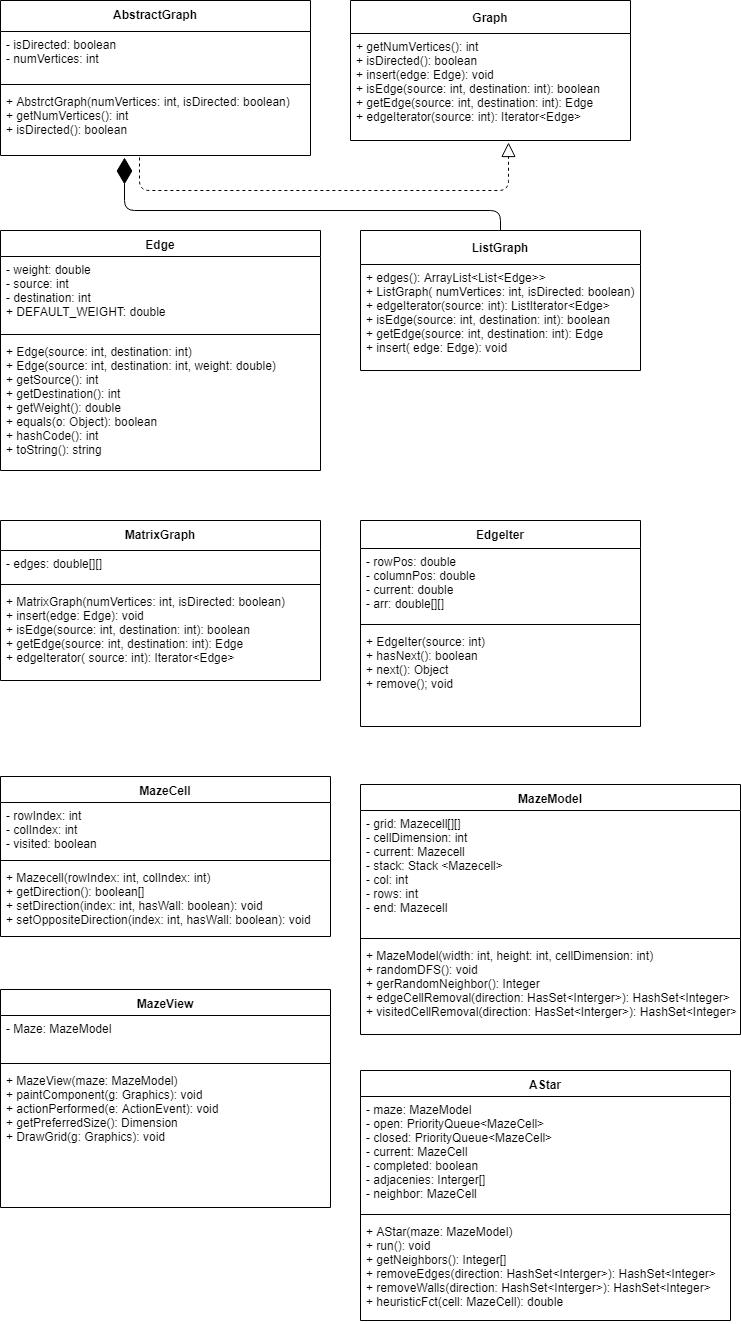

The diagram above was exported from draw.io. Its source (the exported page's mxGraphModel, read from the mxfile embedded in the PNG):
<mxGraphModel dx="481" dy="487" grid="1" gridSize="10" guides="1" tooltips="1" connect="1" arrows="1" fold="1" page="1" pageScale="1" pageWidth="827" pageHeight="1169" math="0" shadow="0">
  <root>
    <mxCell id="0" />
    <mxCell id="1" parent="0" />
    <mxCell id="znXsrWLCDl6r-uF9b9Ru-1" value="AbstractGraph" style="swimlane;fontStyle=1;align=center;verticalAlign=top;childLayout=stackLayout;horizontal=1;startSize=31;horizontalStack=0;resizeParent=1;resizeParentMax=0;resizeLast=0;collapsible=1;marginBottom=0;" parent="1" vertex="1">
      <mxGeometry x="80" y="20" width="310" height="155" as="geometry" />
    </mxCell>
    <mxCell id="znXsrWLCDl6r-uF9b9Ru-2" value="- isDirected: boolean&#10;- numVertices: int&#10;" style="text;strokeColor=none;fillColor=none;align=left;verticalAlign=top;spacingLeft=4;spacingRight=4;overflow=hidden;rotatable=0;points=[[0,0.5],[1,0.5]];portConstraint=eastwest;" parent="znXsrWLCDl6r-uF9b9Ru-1" vertex="1">
      <mxGeometry y="31" width="310" height="49" as="geometry" />
    </mxCell>
    <mxCell id="znXsrWLCDl6r-uF9b9Ru-3" value="" style="line;strokeWidth=1;fillColor=none;align=left;verticalAlign=middle;spacingTop=-1;spacingLeft=3;spacingRight=3;rotatable=0;labelPosition=right;points=[];portConstraint=eastwest;" parent="znXsrWLCDl6r-uF9b9Ru-1" vertex="1">
      <mxGeometry y="80" width="310" height="8" as="geometry" />
    </mxCell>
    <mxCell id="znXsrWLCDl6r-uF9b9Ru-4" value="+ AbstrctGraph(numVertices: int, isDirected: boolean)&#10;+ getNumVertices(): int&#10;+ isDirected(): boolean&#10;" style="text;strokeColor=none;fillColor=none;align=left;verticalAlign=top;spacingLeft=4;spacingRight=4;overflow=hidden;rotatable=0;points=[[0,0.5],[1,0.5]];portConstraint=eastwest;" parent="znXsrWLCDl6r-uF9b9Ru-1" vertex="1">
      <mxGeometry y="88" width="310" height="67" as="geometry" />
    </mxCell>
    <mxCell id="znXsrWLCDl6r-uF9b9Ru-17" value="Graph" style="swimlane;fontStyle=1;childLayout=stackLayout;horizontal=1;startSize=33;fillColor=none;horizontalStack=0;resizeParent=1;resizeParentMax=0;resizeLast=0;collapsible=1;marginBottom=0;" parent="1" vertex="1">
      <mxGeometry x="430" y="20" width="280" height="140" as="geometry" />
    </mxCell>
    <mxCell id="znXsrWLCDl6r-uF9b9Ru-18" value="+ getNumVertices(): int&#10;+ isDirected(): boolean&#10;+ insert(edge: Edge): void&#10;+ isEdge(source: int, destination: int): boolean&#10;+ getEdge(source: int, destination: int): Edge&#10;+ edgeIterator(source: int): Iterator&lt;Edge&gt;&#10;" style="text;strokeColor=none;fillColor=none;align=left;verticalAlign=top;spacingLeft=4;spacingRight=4;overflow=hidden;rotatable=0;points=[[0,0.5],[1,0.5]];portConstraint=eastwest;" parent="znXsrWLCDl6r-uF9b9Ru-17" vertex="1">
      <mxGeometry y="33" width="280" height="107" as="geometry" />
    </mxCell>
    <mxCell id="znXsrWLCDl6r-uF9b9Ru-25" value="Edge" style="swimlane;fontStyle=1;align=center;verticalAlign=top;childLayout=stackLayout;horizontal=1;startSize=26;horizontalStack=0;resizeParent=1;resizeParentMax=0;resizeLast=0;collapsible=1;marginBottom=0;" parent="1" vertex="1">
      <mxGeometry x="80" y="250" width="320" height="240" as="geometry" />
    </mxCell>
    <mxCell id="znXsrWLCDl6r-uF9b9Ru-26" value="- weight: double&#10;- source: int&#10;- destination: int&#10;+ DEFAULT_WEIGHT: double&#10;" style="text;strokeColor=none;fillColor=none;align=left;verticalAlign=top;spacingLeft=4;spacingRight=4;overflow=hidden;rotatable=0;points=[[0,0.5],[1,0.5]];portConstraint=eastwest;" parent="znXsrWLCDl6r-uF9b9Ru-25" vertex="1">
      <mxGeometry y="26" width="320" height="74" as="geometry" />
    </mxCell>
    <mxCell id="znXsrWLCDl6r-uF9b9Ru-27" value="" style="line;strokeWidth=1;fillColor=none;align=left;verticalAlign=middle;spacingTop=-1;spacingLeft=3;spacingRight=3;rotatable=0;labelPosition=right;points=[];portConstraint=eastwest;" parent="znXsrWLCDl6r-uF9b9Ru-25" vertex="1">
      <mxGeometry y="100" width="320" height="8" as="geometry" />
    </mxCell>
    <mxCell id="znXsrWLCDl6r-uF9b9Ru-28" value="+ Edge(source: int, destination: int)&#10;+ Edge(source: int, destination: int, weight: double)&#10;+ getSource(): int&#10;+ getDestination(): int&#10;+ getWeight(): double&#10;+ equals(o: Object): boolean&#10;+ hashCode(): int&#10;+ toString(): string" style="text;strokeColor=none;fillColor=none;align=left;verticalAlign=top;spacingLeft=4;spacingRight=4;overflow=hidden;rotatable=0;points=[[0,0.5],[1,0.5]];portConstraint=eastwest;" parent="znXsrWLCDl6r-uF9b9Ru-25" vertex="1">
      <mxGeometry y="108" width="320" height="132" as="geometry" />
    </mxCell>
    <mxCell id="znXsrWLCDl6r-uF9b9Ru-29" value="ListGraph" style="swimlane;fontStyle=1;childLayout=stackLayout;horizontal=1;startSize=34;fillColor=none;horizontalStack=0;resizeParent=1;resizeParentMax=0;resizeLast=0;collapsible=1;marginBottom=0;" parent="1" vertex="1">
      <mxGeometry x="440" y="250" width="280" height="140" as="geometry" />
    </mxCell>
    <mxCell id="znXsrWLCDl6r-uF9b9Ru-30" value="+ edges(): ArrayList&lt;List&lt;Edge&gt;&gt;&#10;+ ListGraph( numVertices: int, isDirected: boolean)&#10;+ edgeIterator(source: int): ListIterator&lt;Edge&gt;&#10;+ isEdge(source: int, destination: int): boolean&#10;+ getEdge(source: int, destination: int): Edge&#10;+ insert( edge: Edge): void&#10;&#10;" style="text;strokeColor=none;fillColor=none;align=left;verticalAlign=top;spacingLeft=4;spacingRight=4;overflow=hidden;rotatable=0;points=[[0,0.5],[1,0.5]];portConstraint=eastwest;" parent="znXsrWLCDl6r-uF9b9Ru-29" vertex="1">
      <mxGeometry y="34" width="280" height="106" as="geometry" />
    </mxCell>
    <mxCell id="znXsrWLCDl6r-uF9b9Ru-33" value="MatrixGraph" style="swimlane;fontStyle=1;align=center;verticalAlign=top;childLayout=stackLayout;horizontal=1;startSize=30;horizontalStack=0;resizeParent=1;resizeParentMax=0;resizeLast=0;collapsible=1;marginBottom=0;" parent="1" vertex="1">
      <mxGeometry x="80" y="540" width="320" height="160" as="geometry" />
    </mxCell>
    <mxCell id="znXsrWLCDl6r-uF9b9Ru-34" value="- edges: double[][]" style="text;strokeColor=none;fillColor=none;align=left;verticalAlign=top;spacingLeft=4;spacingRight=4;overflow=hidden;rotatable=0;points=[[0,0.5],[1,0.5]];portConstraint=eastwest;" parent="znXsrWLCDl6r-uF9b9Ru-33" vertex="1">
      <mxGeometry y="30" width="320" height="30" as="geometry" />
    </mxCell>
    <mxCell id="znXsrWLCDl6r-uF9b9Ru-35" value="" style="line;strokeWidth=1;fillColor=none;align=left;verticalAlign=middle;spacingTop=-1;spacingLeft=3;spacingRight=3;rotatable=0;labelPosition=right;points=[];portConstraint=eastwest;" parent="znXsrWLCDl6r-uF9b9Ru-33" vertex="1">
      <mxGeometry y="60" width="320" height="8" as="geometry" />
    </mxCell>
    <mxCell id="znXsrWLCDl6r-uF9b9Ru-36" value="+ MatrixGraph(numVertices: int, isDirected: boolean)&#10;+ insert(edge: Edge): void&#10;+ isEdge(source: int, destination: int): boolean&#10;+ getEdge(source: int, destination: int): Edge&#10;+ edgeIterator( source: int): Iterator&lt;Edge&gt; &#10;" style="text;strokeColor=none;fillColor=none;align=left;verticalAlign=top;spacingLeft=4;spacingRight=4;overflow=hidden;rotatable=0;points=[[0,0.5],[1,0.5]];portConstraint=eastwest;" parent="znXsrWLCDl6r-uF9b9Ru-33" vertex="1">
      <mxGeometry y="68" width="320" height="92" as="geometry" />
    </mxCell>
    <mxCell id="znXsrWLCDl6r-uF9b9Ru-37" value="EdgeIter" style="swimlane;fontStyle=1;align=center;verticalAlign=top;childLayout=stackLayout;horizontal=1;startSize=28;horizontalStack=0;resizeParent=1;resizeParentMax=0;resizeLast=0;collapsible=1;marginBottom=0;" parent="1" vertex="1">
      <mxGeometry x="440" y="540" width="280" height="206" as="geometry" />
    </mxCell>
    <mxCell id="znXsrWLCDl6r-uF9b9Ru-38" value="- rowPos: double&#10;- columnPos: double&#10;- current: double&#10;- arr: double[][] &#10;" style="text;strokeColor=none;fillColor=none;align=left;verticalAlign=top;spacingLeft=4;spacingRight=4;overflow=hidden;rotatable=0;points=[[0,0.5],[1,0.5]];portConstraint=eastwest;" parent="znXsrWLCDl6r-uF9b9Ru-37" vertex="1">
      <mxGeometry y="28" width="280" height="72" as="geometry" />
    </mxCell>
    <mxCell id="znXsrWLCDl6r-uF9b9Ru-39" value="" style="line;strokeWidth=1;fillColor=none;align=left;verticalAlign=middle;spacingTop=-1;spacingLeft=3;spacingRight=3;rotatable=0;labelPosition=right;points=[];portConstraint=eastwest;" parent="znXsrWLCDl6r-uF9b9Ru-37" vertex="1">
      <mxGeometry y="100" width="280" height="8" as="geometry" />
    </mxCell>
    <mxCell id="znXsrWLCDl6r-uF9b9Ru-40" value="+ EdgeIter(source: int)&#10;+ hasNext(): boolean&#10;+ next(): Object&#10;+ remove(); void&#10;" style="text;strokeColor=none;fillColor=none;align=left;verticalAlign=top;spacingLeft=4;spacingRight=4;overflow=hidden;rotatable=0;points=[[0,0.5],[1,0.5]];portConstraint=eastwest;" parent="znXsrWLCDl6r-uF9b9Ru-37" vertex="1">
      <mxGeometry y="108" width="280" height="98" as="geometry" />
    </mxCell>
    <mxCell id="znXsrWLCDl6r-uF9b9Ru-41" value="MazeCell" style="swimlane;fontStyle=1;align=center;verticalAlign=top;childLayout=stackLayout;horizontal=1;startSize=26;horizontalStack=0;resizeParent=1;resizeParentMax=0;resizeLast=0;collapsible=1;marginBottom=0;" parent="1" vertex="1">
      <mxGeometry x="80" y="796" width="330" height="160" as="geometry" />
    </mxCell>
    <mxCell id="znXsrWLCDl6r-uF9b9Ru-42" value="- rowIndex: int&#10;- colIndex: int&#10;- visited: boolean&#10;" style="text;strokeColor=none;fillColor=none;align=left;verticalAlign=top;spacingLeft=4;spacingRight=4;overflow=hidden;rotatable=0;points=[[0,0.5],[1,0.5]];portConstraint=eastwest;" parent="znXsrWLCDl6r-uF9b9Ru-41" vertex="1">
      <mxGeometry y="26" width="330" height="54" as="geometry" />
    </mxCell>
    <mxCell id="znXsrWLCDl6r-uF9b9Ru-43" value="" style="line;strokeWidth=1;fillColor=none;align=left;verticalAlign=middle;spacingTop=-1;spacingLeft=3;spacingRight=3;rotatable=0;labelPosition=right;points=[];portConstraint=eastwest;" parent="znXsrWLCDl6r-uF9b9Ru-41" vertex="1">
      <mxGeometry y="80" width="330" height="8" as="geometry" />
    </mxCell>
    <mxCell id="znXsrWLCDl6r-uF9b9Ru-44" value="+ Mazecell(rowIndex: int, colIndex: int)&#10;+ getDirection(): boolean[]&#10;+ setDirection(index: int, hasWall: boolean): void&#10;+ setOppositeDirection(index: int, hasWall: boolean): void&#10;&#10;" style="text;strokeColor=none;fillColor=none;align=left;verticalAlign=top;spacingLeft=4;spacingRight=4;overflow=hidden;rotatable=0;points=[[0,0.5],[1,0.5]];portConstraint=eastwest;" parent="znXsrWLCDl6r-uF9b9Ru-41" vertex="1">
      <mxGeometry y="88" width="330" height="72" as="geometry" />
    </mxCell>
    <mxCell id="znXsrWLCDl6r-uF9b9Ru-45" value="MazeModel" style="swimlane;fontStyle=1;align=center;verticalAlign=top;childLayout=stackLayout;horizontal=1;startSize=26;horizontalStack=0;resizeParent=1;resizeParentMax=0;resizeLast=0;collapsible=1;marginBottom=0;" parent="1" vertex="1">
      <mxGeometry x="440" y="804" width="380" height="250" as="geometry" />
    </mxCell>
    <mxCell id="znXsrWLCDl6r-uF9b9Ru-46" value="- grid: Mazecell[][]&#10;- cellDimension: int&#10;- current: Mazecell&#10;- stack: Stack &lt;Mazecell&gt;&#10;- col: int&#10;- rows: int&#10;- end: Mazecell&#10;" style="text;strokeColor=none;fillColor=none;align=left;verticalAlign=top;spacingLeft=4;spacingRight=4;overflow=hidden;rotatable=0;points=[[0,0.5],[1,0.5]];portConstraint=eastwest;" parent="znXsrWLCDl6r-uF9b9Ru-45" vertex="1">
      <mxGeometry y="26" width="380" height="124" as="geometry" />
    </mxCell>
    <mxCell id="znXsrWLCDl6r-uF9b9Ru-47" value="" style="line;strokeWidth=1;fillColor=none;align=left;verticalAlign=middle;spacingTop=-1;spacingLeft=3;spacingRight=3;rotatable=0;labelPosition=right;points=[];portConstraint=eastwest;" parent="znXsrWLCDl6r-uF9b9Ru-45" vertex="1">
      <mxGeometry y="150" width="380" height="8" as="geometry" />
    </mxCell>
    <mxCell id="znXsrWLCDl6r-uF9b9Ru-48" value="+ MazeModel(width: int, height: int, cellDimension: int)&#10;+ randomDFS(): void&#10;+ gerRandomNeighbor(): Integer&#10;+ edgeCellRemoval(direction: HasSet&lt;Interger&gt;): HashSet&lt;Integer&gt;&#10;+ visitedCellRemoval(direction: HasSet&lt;Interger&gt;): HashSet&lt;Integer&gt;&#10;" style="text;strokeColor=none;fillColor=none;align=left;verticalAlign=top;spacingLeft=4;spacingRight=4;overflow=hidden;rotatable=0;points=[[0,0.5],[1,0.5]];portConstraint=eastwest;" parent="znXsrWLCDl6r-uF9b9Ru-45" vertex="1">
      <mxGeometry y="158" width="380" height="92" as="geometry" />
    </mxCell>
    <mxCell id="znXsrWLCDl6r-uF9b9Ru-49" value="MazeView" style="swimlane;fontStyle=1;align=center;verticalAlign=top;childLayout=stackLayout;horizontal=1;startSize=26;horizontalStack=0;resizeParent=1;resizeParentMax=0;resizeLast=0;collapsible=1;marginBottom=0;" parent="1" vertex="1">
      <mxGeometry x="80" y="1009" width="330" height="218" as="geometry" />
    </mxCell>
    <mxCell id="znXsrWLCDl6r-uF9b9Ru-50" value="- Maze: MazeModel" style="text;strokeColor=none;fillColor=none;align=left;verticalAlign=top;spacingLeft=4;spacingRight=4;overflow=hidden;rotatable=0;points=[[0,0.5],[1,0.5]];portConstraint=eastwest;" parent="znXsrWLCDl6r-uF9b9Ru-49" vertex="1">
      <mxGeometry y="26" width="330" height="44" as="geometry" />
    </mxCell>
    <mxCell id="znXsrWLCDl6r-uF9b9Ru-51" value="" style="line;strokeWidth=1;fillColor=none;align=left;verticalAlign=middle;spacingTop=-1;spacingLeft=3;spacingRight=3;rotatable=0;labelPosition=right;points=[];portConstraint=eastwest;" parent="znXsrWLCDl6r-uF9b9Ru-49" vertex="1">
      <mxGeometry y="70" width="330" height="8" as="geometry" />
    </mxCell>
    <mxCell id="znXsrWLCDl6r-uF9b9Ru-52" value="+ MazeView(maze: MazeModel)&#10;+ paintComponent(g: Graphics): void&#10;+ actionPerformed(e: ActionEvent): void&#10;+ getPreferredSize(): Dimension&#10;+ DrawGrid(g: Graphics): void&#10;" style="text;strokeColor=none;fillColor=none;align=left;verticalAlign=top;spacingLeft=4;spacingRight=4;overflow=hidden;rotatable=0;points=[[0,0.5],[1,0.5]];portConstraint=eastwest;" parent="znXsrWLCDl6r-uF9b9Ru-49" vertex="1">
      <mxGeometry y="78" width="330" height="140" as="geometry" />
    </mxCell>
    <mxCell id="znXsrWLCDl6r-uF9b9Ru-53" value="" style="endArrow=block;dashed=1;endFill=0;endSize=12;html=1;exitX=0.448;exitY=1.036;exitDx=0;exitDy=0;exitPerimeter=0;entryX=0.566;entryY=1.021;entryDx=0;entryDy=0;entryPerimeter=0;" parent="1" source="znXsrWLCDl6r-uF9b9Ru-4" target="znXsrWLCDl6r-uF9b9Ru-18" edge="1">
      <mxGeometry width="160" relative="1" as="geometry">
        <mxPoint x="200" y="210" as="sourcePoint" />
        <mxPoint x="600" y="210" as="targetPoint" />
        <Array as="points">
          <mxPoint x="219" y="210" />
          <mxPoint x="588" y="210" />
        </Array>
      </mxGeometry>
    </mxCell>
    <mxCell id="znXsrWLCDl6r-uF9b9Ru-54" value="" style="endArrow=diamondThin;endFill=1;endSize=24;html=1;entryX=0.401;entryY=1.036;entryDx=0;entryDy=0;entryPerimeter=0;exitX=0.5;exitY=0;exitDx=0;exitDy=0;" parent="1" source="znXsrWLCDl6r-uF9b9Ru-29" target="znXsrWLCDl6r-uF9b9Ru-4" edge="1">
      <mxGeometry width="160" relative="1" as="geometry">
        <mxPoint x="590" y="230" as="sourcePoint" />
        <mxPoint x="270" y="220" as="targetPoint" />
        <Array as="points">
          <mxPoint x="580" y="230" />
          <mxPoint x="204" y="230" />
        </Array>
      </mxGeometry>
    </mxCell>
    <mxCell id="ZvXk_cRczuE2st7QJ-Ws-1" value="AStar" style="swimlane;fontStyle=1;align=center;verticalAlign=top;childLayout=stackLayout;horizontal=1;startSize=26;horizontalStack=0;resizeParent=1;resizeParentMax=0;resizeLast=0;collapsible=1;marginBottom=0;" vertex="1" parent="1">
      <mxGeometry x="440" y="1090" width="370" height="250" as="geometry" />
    </mxCell>
    <mxCell id="ZvXk_cRczuE2st7QJ-Ws-2" value="- maze: MazeModel&#10;- open: PriorityQueue&lt;MazeCell&gt;&#10;- closed: PriorityQueue&lt;MazeCell&gt;&#10;- current: MazeCell&#10;- completed: boolean&#10;- adjacenies: Interger[]&#10;- neighbor: MazeCell&#10;" style="text;strokeColor=none;fillColor=none;align=left;verticalAlign=top;spacingLeft=4;spacingRight=4;overflow=hidden;rotatable=0;points=[[0,0.5],[1,0.5]];portConstraint=eastwest;" vertex="1" parent="ZvXk_cRczuE2st7QJ-Ws-1">
      <mxGeometry y="26" width="370" height="114" as="geometry" />
    </mxCell>
    <mxCell id="ZvXk_cRczuE2st7QJ-Ws-3" value="" style="line;strokeWidth=1;fillColor=none;align=left;verticalAlign=middle;spacingTop=-1;spacingLeft=3;spacingRight=3;rotatable=0;labelPosition=right;points=[];portConstraint=eastwest;" vertex="1" parent="ZvXk_cRczuE2st7QJ-Ws-1">
      <mxGeometry y="140" width="370" height="8" as="geometry" />
    </mxCell>
    <mxCell id="ZvXk_cRczuE2st7QJ-Ws-4" value="+ AStar(maze: MazeModel)&#10;+ run(): void&#10;+ getNeighbors(): Integer[]&#10;+ removeEdges(direction: HashSet&lt;Interger&gt;): HashSet&lt;Integer&gt;&#10;+ removeWalls(direction: HashSet&lt;Interger&gt;): HashSet&lt;Integer&gt;&#10;+ heuristicFct(cell: MazeCell): double&#10;" style="text;strokeColor=none;fillColor=none;align=left;verticalAlign=top;spacingLeft=4;spacingRight=4;overflow=hidden;rotatable=0;points=[[0,0.5],[1,0.5]];portConstraint=eastwest;" vertex="1" parent="ZvXk_cRczuE2st7QJ-Ws-1">
      <mxGeometry y="148" width="370" height="102" as="geometry" />
    </mxCell>
  </root>
</mxGraphModel>